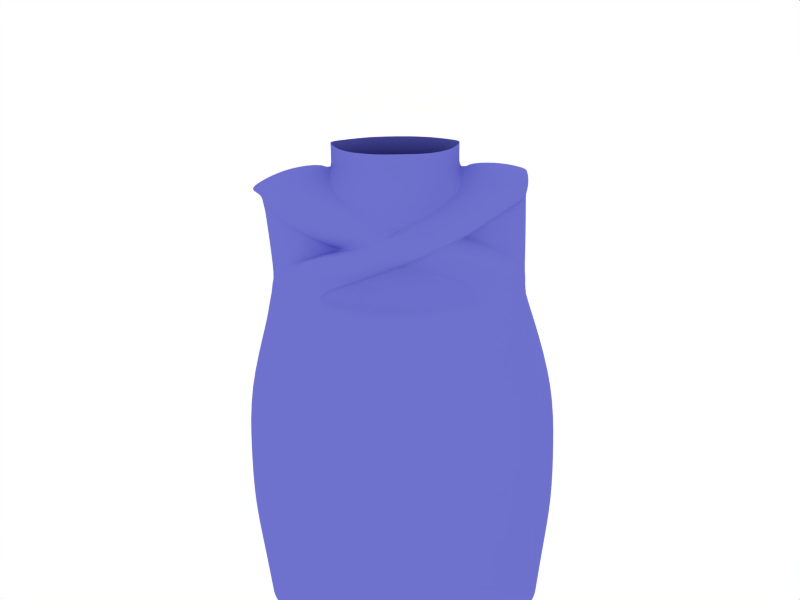 # Source: chibi5.blend  (saved by Blender 2.49.2; exported with 4.5.12 LTS)
import bpy
from mathutils import Matrix  # noqa: F401  (used for matrix-valued properties, if any)

bpy.ops.wm.read_factory_settings(use_empty=True)
scene = bpy.context.scene
scene.name = 'Scene'

# ---- collections
col_collection_1 = bpy.data.collections.new('Collection 1'); scene.collection.children.link(col_collection_1)
col_collection_2 = bpy.data.collections.new('Collection 2'); scene.collection.children.link(col_collection_2)

# ---- materials (node trees are filled in below, after node groups)
mat_material = bpy.data.materials.new('Material')
mat_material.alpha_threshold = 0.0
mat_material.diffuse_color = (0.4323, 0.4445, 0.8, 1.0)
mat_material.roughness = 0.5
mat_material.specular_intensity = 0.3263
mat_material.line_color = (0.0, 0.0, 0.0, 1.0)

# ---- node groups
ng_auto_smooth = bpy.data.node_groups.new('Auto Smooth', 'GeometryNodeTree')
_s = ng_auto_smooth.interface.new_socket(name='Geometry', in_out='OUTPUT', socket_type='NodeSocketGeometry')
_s = ng_auto_smooth.interface.new_socket(name='Geometry', in_out='INPUT', socket_type='NodeSocketGeometry')
_s = ng_auto_smooth.interface.new_socket(name='Angle', in_out='INPUT', socket_type='NodeSocketFloat')
_s.subtype = 'ANGLE'
_s.min_value = 0.0
_s.max_value = 3.142
ng_auto_smooth.is_modifier = True
_N = ng_auto_smooth.nodes; _L = ng_auto_smooth.links
n0 = _N.new('NodeGroupOutput'); n0.name = 'Group Output'; n0.location = (480, -100)
n1 = _N.new('NodeGroupInput'); n1.name = 'Group Input'; n1.location = (-420, -300)
n2 = _N.new('NodeGroupInput'); n2.name = 'Group Input.001'; n2.location = (-60, -100)
n3 = _N.new('GeometryNodeSetShadeSmooth'); n3.name = 'Set Shade Smooth'; n3.location = (120, -100)
n3.domain = 'EDGE'
n4 = _N.new('GeometryNodeSetShadeSmooth'); n4.name = 'Set Shade Smooth.001'; n4.location = (300, -100)
n5 = _N.new('GeometryNodeInputMeshEdgeAngle'); n5.name = 'Edge Angle'; n5.location = (-420, -220)
n6 = _N.new('GeometryNodeInputEdgeSmooth'); n6.name = 'Is Edge Smooth'; n6.location = (-60, -160)
n7 = _N.new('GeometryNodeInputShadeSmooth'); n7.name = 'Is Face Smooth'; n7.location = (-240, -340)
n8 = _N.new('FunctionNodeBooleanMath'); n8.name = 'Boolean Math'; n8.location = (-60, -220)
n9 = _N.new('FunctionNodeCompare'); n9.name = 'Compare'; n9.location = (-240, -180)
n9.operation = 'LESS_EQUAL'
_L.new(n5.outputs[0], n9.inputs[0])
_L.new(n4.outputs[0], n0.inputs[0])
_L.new(n1.outputs[1], n9.inputs[1])
_L.new(n9.outputs[0], n8.inputs[0])
_L.new(n7.outputs[0], n8.inputs[1])
_L.new(n2.outputs[0], n3.inputs[0])
_L.new(n6.outputs[0], n3.inputs[1])
_L.new(n3.outputs[0], n4.inputs[0])
_L.new(n8.outputs[0], n3.inputs[2])
n0.is_active_output = True

# ---- material node trees

# ---- world
world_world = bpy.data.worlds.new('World'); scene.world = world_world
world_world.color = (1.0, 1.0, 1.0)
world_world.use_sun_shadow = False
world_world.sun_shadow_jitter_overblur = 0.0
world_world.cycles.sampling_method = 'MANUAL'
world_world.cycles.sample_map_resolution = 256

# ---- cameras
cam_camera_004 = bpy.data.cameras.new('Camera.004')
cam_camera_004.passepartout_alpha = 0.2
cam_camera_004.clip_end = 100.0
cam_camera_004.lens = 35.0
cam_camera_004.show_passepartout = False
cam_camera_004.show_safe_areas = True
cam_camera_004.dof.focus_distance = 0.0
cam_camera_004.dof.aperture_fstop = 128.0
cam_camera_002 = bpy.data.cameras.new('Camera.002')
cam_camera_002.passepartout_alpha = 0.2
cam_camera_002.clip_end = 100.0
cam_camera_002.lens = 35.0
cam_camera_002.show_passepartout = False
cam_camera_002.show_safe_areas = True
cam_camera_002.dof.focus_distance = 0.0
cam_camera_002.dof.aperture_fstop = 128.0
cam_camera = bpy.data.cameras.new('Camera')
cam_camera.passepartout_alpha = 0.2
cam_camera.clip_end = 100.0
cam_camera.lens = 35.0
cam_camera.ortho_scale = 7.314
cam_camera.show_passepartout = False
cam_camera.show_safe_areas = True
cam_camera.dof.focus_distance = 0.0
cam_camera.dof.aperture_fstop = 128.0

# ---- lights
light_lamp = bpy.data.lights.new('Lamp', 'POINT')
light_lamp.transmission_factor = 0.0
light_lamp.energy = 100.0
light_lamp.shadow_buffer_clip_start = 0.5
light_lamp.shadow_soft_size = 1.0
light_lamp.shadow_maximum_resolution = 0.006
light_lamp.use_absolute_resolution = True
light_lamp.cycles.use_multiple_importance_sampling = False
light_spot = bpy.data.lights.new('Spot', 'POINT')
light_spot.transmission_factor = 0.0
light_spot.cutoff_distance = 30.0
light_spot.energy = 100.0
light_spot.shadow_buffer_clip_start = 1.001
light_spot.shadow_soft_size = 1.0
light_spot.shadow_maximum_resolution = 0.006
light_spot.use_absolute_resolution = True
light_spot.cycles.use_multiple_importance_sampling = False

# ---- meshes
me_circle_001 = bpy.data.meshes.new('Circle.001')
me_circle_001.from_pydata([(0.6915, -0.6915, -1.192e-07), (0.8131, -0.5433, -1.192e-07), (0.9035, -0.3742, -1.192e-07), (0.9591, -0.1908, -1.192e-07), (0.9779, -7.906e-08, -1.192e-07), (0.9591, 0.1908, -1.192e-07), (0.9035, 0.3742, -1.192e-07), (0.8131, 0.5433, -1.192e-07), (0.6915, 0.6915, -1.192e-07), (0.5433, 0.8131, -1.192e-07), (0.3742, 0.9035, -1.192e-07), (0.1908, 0.9591, -1.192e-07), (-3.114e-07, 0.9779, -1.192e-07), (-0.1908, 0.9591, -1.192e-07), (-0.3742, 0.9035, -1.192e-07), (-0.5433, 0.8131, -1.192e-07), (-0.6915, 0.6915, -1.192e-07), (-0.8131, 0.5433, -1.192e-07), (-0.9035, 0.3742, -1.192e-07), (-0.9591, 0.1908, -1.192e-07), (-0.9779, -9.495e-07, -1.192e-07), (-0.9591, -0.1908, -1.192e-07), (-0.9035, -0.3742, -1.192e-07), (-0.8131, -0.5433, -1.192e-07), (-0.6915, -0.6915, -1.192e-07), (-0.5433, -0.8131, -1.192e-07), (-0.3742, -0.9035, -1.192e-07), (-0.1908, -0.9591, -1.192e-07), (1.577e-06, -0.9779, -1.192e-07), (0.1908, -0.9591, -1.192e-07), (0.3742, -0.9035, -1.192e-07), (0.5433, -0.8131, -1.192e-07), (0.7127, -0.8002, 0.413), (0.8381, -0.6287, 0.413), (0.9312, -0.4331, 0.413), (0.9886, -0.2208, 0.413), (1.008, -5.43e-08, 0.413), (0.9886, 0.2208, 0.413), (0.9312, 0.4331, 0.413), (0.8381, 0.6287, 0.413), (0.7127, 0.8002, 0.413), (0.56, 0.9409, 0.413), (0.3857, 1.045, 0.413), (0.1966, 1.11, 0.413), (-3.329e-07, 1.132, 0.413), (-0.1966, 1.11, 0.413), (-0.3857, 1.045, 0.413), (-0.56, 0.9409, 0.413), (-0.7127, 0.8002, 0.413), (-0.8381, 0.6287, 0.413), (-0.9312, 0.4331, 0.413), (-0.9886, 0.2208, 0.413), (-1.008, -1.062e-06, 0.413), (-0.9886, -0.2208, 0.413), (-0.9312, -0.4331, 0.413), (-0.8381, -0.6287, 0.413), (-0.7127, -0.8002, 0.413), (-0.56, -0.9409, 0.413), (-0.3857, -1.045, 0.413), (-0.1966, -1.11, 0.413), (1.614e-06, -1.132, 0.413), (0.1966, -1.11, 0.413), (0.3857, -1.045, 0.413), (0.56, -0.9409, 0.413), (0.8248, -0.6287, 0.8259), (0.7014, -0.8002, 0.8259), (0.9165, -0.4331, 0.8259), (0.9729, -0.2208, 0.8259), (0.992, -5.43e-08, 0.8259), (0.9729, 0.2208, 0.8259), (0.9165, 0.4331, 0.8259), (0.8248, 0.6287, 0.8259), (0.7014, 0.8002, 0.8259), (0.5511, 0.9409, 0.8259), (0.3796, 1.045, 0.8259), (0.1935, 1.11, 0.8259), (-3.227e-07, 1.132, 0.8259), (-0.1935, 1.11, 0.8259), (-0.3796, 1.045, 0.8259), (-0.5511, 0.9409, 0.8259), (-0.7014, 0.8002, 0.8259), (-0.8248, 0.6287, 0.8259), (-0.9165, 0.4331, 0.8259), (-0.9729, 0.2208, 0.8259), (-0.992, -1.062e-06, 0.8259), (-0.9729, -0.2208, 0.8259), (-0.9165, -0.4331, 0.8259), (-0.8248, -0.6287, 0.8259), (-0.7014, -0.8002, 0.8259), (-0.5511, -0.9409, 0.8259), (-0.3796, -1.045, 0.8259), (-0.1935, -1.11, 0.8259), (1.593e-06, -1.132, 0.8259), (0.1935, -1.11, 0.8259), (0.3796, -1.045, 0.8259), (0.5511, -0.9409, 0.8259), (0.6779, -0.7279, 1.247), (0.7971, -0.5663, 1.247), (0.8857, -0.382, 1.247), (0.9403, -0.182, 1.247), (0.9587, 0.02604, 1.247), (0.9403, 0.2341, 1.247), (0.8857, 0.4341, 1.247), (0.7971, 0.6184, 1.247), (0.6779, 0.78, 1.247), (0.5326, 0.9126, 1.247), (0.3669, 1.011, 1.247), (0.187, 1.072, 1.247), (-3.014e-07, 1.092, 1.247), (-0.187, 1.072, 1.247), (-0.3669, 1.011, 1.247), (-0.5326, 0.9126, 1.247), (-0.6779, 0.78, 1.247), (-0.7971, 0.6184, 1.247), (-0.8857, 0.4341, 1.247), (-0.9403, 0.2341, 1.247), (-0.9587, 0.02604, 1.247), (-0.9403, -0.182, 1.247), (-0.8857, -0.382, 1.247), (-0.7971, -0.5663, 1.247), (-0.6779, -0.7279, 1.247), (-0.5326, -0.8605, 1.247), (-0.3669, -0.959, 1.247), (-0.187, -1.02, 1.247), (1.55e-06, -1.04, 1.247), (0.187, -1.02, 1.247), (0.3669, -0.959, 1.247), (0.5326, -0.8605, 1.247), (0.6758, -0.437, 1.712), (0.5747, -0.574, 1.712), (0.7509, -0.2808, 1.712), (0.7971, -0.1112, 1.712), (0.8128, 0.0651, 1.712), (0.7971, 0.2414, 1.712), (0.7509, 0.411, 1.712), (0.6758, 0.5672, 1.712), (0.5747, 0.7042, 1.712), (0.4515, 0.8166, 1.712), (0.311, 0.9001, 1.712), (0.1586, 0.9515, 1.712), (-2.132e-07, 0.9689, 1.712), (-0.1586, 0.9515, 1.712), (-0.311, 0.9001, 1.712), (-0.4515, 0.8166, 1.712), (-0.5747, 0.7042, 1.712), (-0.6758, 0.5672, 1.712), (-0.7509, 0.411, 1.712), (-0.7971, 0.2414, 1.712), (-0.8128, 0.0651, 1.712), (-0.7971, -0.1112, 1.712), (-0.7509, -0.2808, 1.712), (-0.6758, -0.437, 1.712), (-0.5747, -0.574, 1.712), (-0.4515, -0.6864, 1.712), (-0.311, -0.7699, 1.712), (-0.1586, -0.8213, 1.712), (1.356e-06, -0.8387, 1.712), (0.1586, -0.8213, 1.712), (0.311, -0.7699, 1.712), (0.4515, -0.6864, 1.712), (0.6697, -0.542, -0.4047), (0.7875, -0.4175, -0.4047), (0.875, -0.2754, -0.4047), (0.9289, -0.1213, -0.4047), (0.9471, 0.03906, -0.4047), (0.9289, 0.1994, -0.4047), (0.875, 0.3536, -0.4047), (0.7875, 0.4956, -0.4047), (0.6697, 0.6202, -0.4047), (0.5262, 0.7224, -0.4047), (0.3624, 0.7983, -0.4047), (0.1848, 0.8451, -0.4047), (-2.904e-07, 0.8609, -0.4047), (-0.1848, 0.8451, -0.4047), (-0.3624, 0.7983, -0.4047), (-0.5262, 0.7224, -0.4047), (-0.6697, 0.6202, -0.4047), (-0.7875, 0.4956, -0.4047), (-0.875, 0.3536, -0.4047), (-0.9289, 0.1994, -0.4047), (-0.9471, 0.03906, -0.4047), (-0.9289, -0.1213, -0.4047), (-0.875, -0.2754, -0.4047), (-0.7875, -0.4175, -0.4047), (-0.6697, -0.542, -0.4047), (-0.5262, -0.6442, -0.4047), (-0.3624, -0.7202, -0.4047), (-0.1848, -0.767, -0.4047), (1.539e-06, -0.7827, -0.4047), (0.1848, -0.767, -0.4047), (0.3624, -0.7202, -0.4047), (0.5262, -0.6442, -0.4047), (0.6476, -0.3493, 2.009), (0.5507, -0.4716, 2.006), (0.7209, -0.2097, 2.016), (0.73, 0.4079, 2.026), (0.6485, 0.5475, 2.016), (0.5507, 0.6698, 2.008), (0.4327, 0.7701, 2.006), (0.2981, 0.8447, 2.006), (0.1519, 0.8906, 2.006), (-2.059e-07, 0.9062, 2.006), (-0.1519, 0.8906, 2.006), (-0.2981, 0.8447, 2.006), (-0.4327, 0.7701, 2.006), (-0.5507, 0.6698, 2.009), (-0.6476, 0.5475, 2.015), (-0.7196, 0.4079, 2.02), (-0.7196, -0.2098, 2.012), (-0.6476, -0.3493, 2.008), (-0.5507, -0.4716, 2.006), (-0.4077, -0.572, 2.006), (-0.2981, -0.6466, 2.006), (-0.1519, -0.6925, 2.006), (1.298e-06, -0.708, 2.006), (0.1519, -0.6925, 2.006), (0.2981, -0.6466, 2.006), (0.411, -0.572, 2.006), (-0.697, -0.1776, 2.175), (-0.6358, -0.3285, 2.16), (-0.5484, -0.4539, 2.153), (-0.4194, -0.5455, 2.148), (-0.7499, -0.09038, 2.406), (-0.6501, -0.2098, 2.33), (-0.5413, -0.3713, 2.306), (-0.4121, -0.4953, 2.3), (-0.6594, -0.1092, 2.56), (-0.7418, -0.01006, 2.592), (-0.5519, -0.2162, 2.518), (-0.4055, -0.3161, 2.503), (-0.6147, 0.08488, 2.677), (-0.7164, 0.1007, 2.646), (-0.4991, 0.06643, 2.692), (-0.3511, 0.04687, 2.68), (-0.6125, 0.2144, 2.681), (-0.7212, 0.2036, 2.647), (-0.4891, 0.2239, 2.692), (-0.335, 0.2312, 2.68), (0.6656, -0.3218, 2.159), (0.5534, -0.4658, 2.147), (0.775, -0.1313, 2.198), (0.4051, -0.5724, 2.144), (0.6975, -0.2456, 2.317), (0.5609, -0.4132, 2.28), (0.8019, -0.08016, 2.385), (0.4018, -0.552, 2.287), (0.5781, -0.2497, 2.493), (0.7035, -0.1118, 2.517), (0.8032, 0.002722, 2.519), (0.4003, -0.3772, 2.488), (0.697, 0.05901, 2.62), (0.5522, 0.0247, 2.668), (0.8186, 0.08617, 2.551), (0.3626, -0.01206, 2.688), (0.7055, 0.2023, 2.626), (0.5536, 0.2146, 2.677), (0.832, 0.1882, 2.551), (0.3558, 0.226, 2.681), (-0.4077, -0.502, 2.006), (-0.2981, -0.5766, 2.006), (-0.1519, -0.6226, 2.006), (1.298e-06, -0.6381, 2.006), (0.1519, -0.6226, 2.006), (0.2981, -0.5766, 2.006), (0.411, -0.502, 2.006), (-0.4194, -0.4756, 2.148), (-0.4121, -0.4253, 2.3), (-0.4055, -0.2461, 2.503), (0.4051, -0.5024, 2.144), (0.4018, -0.4821, 2.287), (0.4003, -0.3072, 2.488), (-0.2981, -0.5564, 2.147), (-0.1519, -0.6023, 2.147), (1.298e-06, -0.6178, 2.147), (0.1519, -0.6023, 2.147), (0.2981, -0.5564, 2.147), (-0.1519, -0.5673, 2.293), (-0.2981, -0.5214, 2.293), (1.298e-06, -0.5829, 2.293), (0.1519, -0.5673, 2.293), (0.2981, -0.5214, 2.293), (-0.2981, -0.3411, 2.496), (-0.1519, -0.387, 2.496), (1.298e-06, -0.4025, 2.496), (0.1519, -0.387, 2.496), (0.2981, -0.3411, 2.496), (-0.2769, 0.06527, 2.676), (-0.1519, -0.03618, 2.676), (1.298e-06, -0.05168, 2.676), (0.1519, -0.03618, 2.676), (0.2793, 0.05787, 2.676), (-0.2769, 0.477, 2.676), (-0.1519, 0.5784, 2.676), (1.297e-06, 0.5939, 2.676), (0.07986, 0.5874, 2.675), (0.2793, 0.4844, 2.676), (-0.335, 0.3111, 2.68), (0.3558, 0.3162, 2.681), (-0.2769, 0.06527, 2.804), (-0.1519, -0.03618, 2.804), (1.298e-06, -0.05168, 2.804), (0.1519, -0.03618, 2.804), (0.2793, 0.05787, 2.804), (-0.335, 0.2344, 2.819), (0.3558, 0.226, 2.819), (-0.2769, 0.477, 2.804), (-0.1519, 0.5784, 2.804), (1.297e-06, 0.5939, 2.804), (0.07986, 0.5874, 2.803), (0.2793, 0.4844, 2.804), (-0.335, 0.3143, 2.819), (0.3558, 0.3162, 2.819), (0.6554, 0.3597, 2.613), (0.5247, 0.3633, 2.657), (0.7562, 0.351, 2.555), (0.363, 0.3579, 2.661), (0.5247, 0.5256, 2.612), (0.6511, 0.5005, 2.572), (0.7164, 0.4709, 2.537), (0.3529, 0.4919, 2.617), (0.4873, 0.5914, 2.532), (0.5918, 0.5801, 2.501), (0.6504, 0.5388, 2.456), (0.2727, 0.6357, 2.535), (0.2474, 0.7251, 2.412), (0.3173, 0.6986, 2.379), (0.3777, 0.6426, 2.32), (0.09311, 0.7024, 2.445), (-0.4998, 0.6544, 2.214), (-0.3686, 0.7117, 2.201), (-0.2583, 0.7512, 2.168), (-0.6467, 0.5574, 2.225), (-0.5285, 0.6332, 2.107), (-0.6274, 0.5994, 2.113), (-0.4016, 0.6976, 2.089), (-0.7187, 0.5134, 2.12), (0.3667, 0.6658, 2.467), (0.4685, 0.6411, 2.43), (0.5194, 0.609, 2.383), (0.1855, 0.6708, 2.486), (-0.3413, 0.7297, 2.309), (-0.2137, 0.7651, 2.25), (-0.1147, 0.7463, 2.195), (-0.4504, 0.6045, 2.334), (-0.6125, 0.3625, 2.655), (-0.7212, 0.3516, 2.621), (-0.4891, 0.372, 2.666), (-0.3513, 0.3703, 2.652), (-0.6853, 0.4819, 2.551), (-0.6065, 0.4967, 2.583), (-0.4871, 0.5085, 2.593), (-0.3301, 0.5117, 2.58), (-0.4613, 0.6189, 2.497), (-0.5252, 0.6032, 2.467), (-0.3397, 0.6296, 2.506), (-0.1684, 0.6356, 2.492), (-0.3034, 0.7237, 2.41), (-0.3477, 0.7229, 2.373), (-0.1947, 0.7283, 2.428), (-0.01981, 0.7336, 2.428), (-0.1946, 0.7901, 2.374), (-0.2537, 0.7709, 2.347), (-0.08378, 0.8071, 2.387), (0.07538, 0.7826, 2.377), (-0.1298, 0.8402, 2.294), (-0.05063, 0.8558, 2.314), (0.07204, 0.8287, 2.314), (0.1974, 0.7483, 2.332), (0.09241, 0.7743, 2.182), (0.219, 0.8134, 2.203), (0.3352, 0.7716, 2.219), (0.4376, 0.741, 2.27), (0.3492, 0.7638, 2.155), (0.24, 0.7745, 2.128), (0.4503, 0.7666, 2.182), (0.5758, 0.6505, 2.207), (0.4051, 0.7599, 2.081), (0.5097, 0.7077, 2.081), (0.6167, 0.6041, 2.092), (0.6942, 0.4544, 2.101), (-0.007312, 0.7949, 2.226), (0.1202, 0.8247, 2.251), (0.2314, 0.7902, 2.26), (0.3381, 0.7438, 2.298), (-0.2415, 0.7642, 2.338), (-0.11, 0.8015, 2.284), (-0.0009511, 0.7669, 2.234), (-0.3449, 0.6603, 2.372), (0.08123, 0.7643, 2.372), (0.1915, 0.7352, 2.34), (0.2887, 0.6606, 2.301), (-0.007526, 0.72, 2.407), (0.4327, 0.7343, 2.006), (0.3053, 0.7884, 2.002), (0.147, 0.83, 1.987), (-0.004569, 0.8415, 1.982), (-0.1566, 0.8459, 1.987), (-0.2984, 0.8023, 2.002), (-0.4327, 0.7343, 2.006), (-0.2557, 0.7261, 2.169), (-0.3897, 0.6763, 2.092), (-0.1155, 0.7268, 2.198), (0.1003, 0.7343, 2.182), (0.2424, 0.7343, 2.132), (0.4061, 0.7343, 2.081), (-0.0003034, 0.7343, 2.227), (0.3549, 0.3215, 2.661), (0.3529, 0.4599, 2.617), (0.2727, 0.6037, 2.535), (0.1823, 0.6422, 2.486), (0.09203, 0.6772, 2.445), (-0.335, 0.3472, 2.653), (-0.3301, 0.4797, 2.58), (-0.17, 0.6107, 2.492), (-0.003878, 0.7013, 2.41), (0.1565, 0.5696, 2.676), (0.1565, 0.5696, 2.804), (-0.08205, 0.5855, 2.676), (-0.08205, 0.5855, 2.804), (-0.4436, 0.6582, 2.424), (-0.3887, 0.6671, 2.457), (-0.273, 0.675, 2.47), (-0.09653, 0.6802, 2.465), (-0.09117, 0.6613, 2.453), (0.7175, 0.4159, 2.527), (0.6504, 0.495, 2.456), (0.5194, 0.5652, 2.383), (0.3777, 0.5988, 2.32), (0.4376, 0.6972, 2.27), (0.5758, 0.6068, 2.207), (0.6961, 0.4, 2.106), (0.3381, 0.7, 2.298), (0.2887, 0.6169, 2.301), (-0.6467, 0.5187, 2.225), (-0.7018, 0.4753, 2.128), (-0.4504, 0.5658, 2.334), (-0.6857, 0.4329, 2.542), (-0.5252, 0.5644, 2.467), (-0.3449, 0.6216, 2.372), (-0.3477, 0.6842, 2.373), (-0.4436, 0.6195, 2.424), (-0.7196, 0.08205, 1.924), (0.7254, 0.08204, 1.929), (-0.6942, -0.1981, 2.022), (-0.6731, -0.167, 2.179), (-0.7225, -0.08269, 2.402), (-0.7149, -0.005067, 2.581), (-0.6912, 0.102, 2.634), (-0.6956, 0.2014, 2.635), (0.6999, -0.1985, 2.024), (0.7503, -0.1228, 2.199), (0.7754, -0.0735, 2.38), (0.7766, 0.006461, 2.509), (0.791, 0.08696, 2.54), (0.8035, 0.1854, 2.54), (0.7328, 0.3425, 2.544), (-0.6956, 0.3445, 2.609), (-0.6942, 0.3989, 2.029), (-0.6942, 0.08395, 1.936), (0.7041, 0.08298, 1.94), (0.7084, 0.3973, 2.034), (-0.6197, 0.5316, 2.517), (-0.547, 0.5468, 2.548), (-0.4267, 0.5582, 2.557), (-0.2638, 0.5625, 2.544), (-0.2645, 0.5334, 2.544), (-0.6199, 0.4868, 2.511), (0.6412, -0.334, 2.029), (0.6992, -0.3252, 1.936), (0.7108, -0.363, 1.829), (0.6727, -0.4373, 1.738), (0.5952, -0.5283, 1.686), (0.499, -0.6116, 1.688), (0.4099, -0.6648, 1.742), (0.3518, -0.6736, 1.835), (0.3403, -0.6358, 1.941), (0.3784, -0.5614, 2.033), (0.4559, -0.4704, 2.085), (0.5521, -0.3872, 2.083), (0.6805, -0.4462, 2.049), (0.7386, -0.4373, 1.956), (0.7502, -0.4752, 1.85), (0.7121, -0.5495, 1.758), (0.6346, -0.6405, 1.706), (0.5384, -0.7238, 1.708), (0.4493, -0.7769, 1.762), (0.3912, -0.7858, 1.855), (0.3797, -0.748, 1.962), (0.4178, -0.6736, 2.053), (0.4953, -0.5826, 2.105), (0.5915, -0.4994, 2.104), (0.5255, -0.4994, 1.885), (0.5649, -0.6116, 1.906), (-0.5457, -0.6111, 1.911), (-0.5024, -0.5025, 1.89), (-0.4705, -0.5935, 2.109), (-0.5632, -0.501, 2.11), (-0.6512, -0.4379, 2.058), (-0.7109, -0.4212, 1.967), (-0.7263, -0.4554, 1.86), (-0.6934, -0.5313, 1.767), (-0.6208, -0.6286, 1.713), (-0.5281, -0.7212, 1.711), (-0.4401, -0.7842, 1.763), (-0.3804, -0.8009, 1.855), (-0.365, -0.7667, 1.961), (-0.398, -0.6908, 2.054), (-0.4273, -0.485, 2.088), (-0.5199, -0.3924, 2.09), (-0.6079, -0.3294, 2.038), (-0.6676, -0.3127, 1.946), (-0.683, -0.3469, 1.84), (-0.6501, -0.4228, 1.747), (-0.5775, -0.5201, 1.693), (-0.4848, -0.6126, 1.691), (-0.3968, -0.6757, 1.743), (-0.3371, -0.6924, 1.835), (-0.3217, -0.6582, 1.941), (-0.3547, -0.5823, 2.034)], [], [(32, 0, 1, 33), (1, 2, 34, 33), (3, 35, 34, 2), (4, 36, 35, 3), (4, 5, 37, 36), (6, 38, 37, 5), (7, 39, 38, 6), (8, 40, 39, 7), (9, 41, 40, 8), (10, 42, 41, 9), (11, 43, 42, 10), (12, 44, 43, 11), (12, 13, 45, 44), (14, 46, 45, 13), (15, 47, 46, 14), (16, 48, 47, 15), (16, 17, 49, 48), (18, 50, 49, 17), (19, 51, 50, 18), (20, 52, 51, 19), (20, 21, 53, 52), (22, 54, 53, 21), (23, 55, 54, 22), (24, 56, 55, 23), (25, 57, 56, 24), (26, 58, 57, 25), (27, 59, 58, 26), (28, 60, 59, 27), (29, 61, 60, 28), (30, 62, 61, 29), (31, 63, 62, 30), (31, 0, 32, 63), (33, 64, 65, 32), (33, 34, 66, 64), (35, 67, 66, 34), (36, 68, 67, 35), (36, 37, 69, 68), (38, 70, 69, 37), (39, 71, 70, 38), (40, 72, 71, 39), (41, 73, 72, 40), (42, 74, 73, 41), (43, 75, 74, 42), (44, 76, 75, 43), (44, 45, 77, 76), (46, 78, 77, 45), (47, 79, 78, 46), (48, 80, 79, 47), (48, 49, 81, 80), (50, 82, 81, 49), (51, 83, 82, 50), (52, 84, 83, 51), (52, 53, 85, 84), (54, 86, 85, 53), (55, 87, 86, 54), (56, 88, 87, 55), (57, 89, 88, 56), (58, 90, 89, 57), (59, 91, 90, 58), (60, 92, 91, 59), (61, 93, 92, 60), (62, 94, 93, 61), (63, 95, 94, 62), (63, 32, 65, 95), (64, 97, 96, 65), (64, 66, 98, 97), (67, 99, 98, 66), (68, 100, 99, 67), (68, 69, 101, 100), (70, 102, 101, 69), (71, 103, 102, 70), (72, 104, 103, 71), (73, 105, 104, 72), (74, 106, 105, 73), (75, 107, 106, 74), (76, 108, 107, 75), (76, 77, 109, 108), (78, 110, 109, 77), (79, 111, 110, 78), (80, 112, 111, 79), (80, 81, 113, 112), (82, 114, 113, 81), (83, 115, 114, 82), (84, 116, 115, 83), (84, 85, 117, 116), (86, 118, 117, 85), (87, 119, 118, 86), (88, 120, 119, 87), (89, 121, 120, 88), (90, 122, 121, 89), (91, 123, 122, 90), (92, 124, 123, 91), (93, 125, 124, 92), (94, 126, 125, 93), (95, 127, 126, 94), (95, 65, 96, 127), (97, 128, 129, 96), (97, 98, 130, 128), (99, 131, 130, 98), (100, 132, 131, 99), (100, 101, 133, 132), (102, 134, 133, 101), (103, 135, 134, 102), (104, 136, 135, 103), (105, 137, 136, 104), (106, 138, 137, 105), (107, 139, 138, 106), (108, 140, 139, 107), (108, 109, 141, 140), (110, 142, 141, 109), (111, 143, 142, 110), (112, 144, 143, 111), (112, 113, 145, 144), (114, 146, 145, 113), (115, 147, 146, 114), (116, 148, 147, 115), (116, 117, 149, 148), (118, 150, 149, 117), (119, 151, 150, 118), (120, 152, 151, 119), (121, 153, 152, 120), (122, 154, 153, 121), (123, 155, 154, 122), (124, 156, 155, 123), (125, 157, 156, 124), (126, 158, 157, 125), (127, 159, 158, 126), (127, 96, 129, 159), (0, 160, 161, 1), (2, 1, 161, 162), (2, 162, 163, 3), (3, 163, 164, 4), (5, 4, 164, 165), (5, 165, 166, 6), (6, 166, 167, 7), (7, 167, 168, 8), (8, 168, 169, 9), (9, 169, 170, 10), (10, 170, 171, 11), (11, 171, 172, 12), (13, 12, 172, 173), (13, 173, 174, 14), (14, 174, 175, 15), (15, 175, 176, 16), (17, 16, 176, 177), (17, 177, 178, 18), (18, 178, 179, 19), (19, 179, 180, 20), (21, 20, 180, 181), (21, 181, 182, 22), (22, 182, 183, 23), (23, 183, 184, 24), (24, 184, 185, 25), (25, 185, 186, 26), (26, 186, 187, 27), (27, 187, 188, 28), (28, 188, 189, 29), (29, 189, 190, 30), (30, 190, 191, 31), (0, 31, 191, 160), (128, 192, 193, 129), (128, 130, 194, 192), (135, 196, 195, 134), (136, 197, 196, 135), (137, 198, 197, 136), (138, 199, 198, 137), (139, 200, 199, 138), (140, 201, 200, 139), (140, 141, 202, 201), (142, 203, 202, 141), (143, 204, 203, 142), (144, 205, 204, 143), (144, 145, 206, 205), (146, 207, 206, 145), (151, 209, 208, 150), (152, 210, 209, 151), (153, 211, 210, 152), (154, 212, 211, 153), (155, 213, 212, 154), (156, 214, 213, 155), (157, 215, 214, 156), (158, 216, 215, 157), (159, 217, 216, 158), (159, 129, 193, 217), (133, 134, 195), (130, 131, 194), (149, 150, 208), (146, 147, 207), (209, 219, 218, 208), (210, 220, 219, 209), (211, 221, 220, 210), (219, 223, 222, 218), (220, 224, 223, 219), (221, 225, 224, 220), (223, 226, 227, 222), (224, 228, 226, 223), (225, 229, 228, 224), (226, 230, 231, 227), (228, 232, 230, 226), (229, 233, 232, 228), (230, 234, 235, 231), (232, 236, 234, 230), (233, 237, 236, 232), (192, 238, 239, 193), (192, 194, 240, 238), (217, 193, 239, 241), (238, 242, 243, 239), (238, 240, 244, 242), (241, 239, 243, 245), (242, 247, 246, 243), (242, 244, 248, 247), (245, 243, 246, 249), (247, 250, 251, 246), (247, 248, 252, 250), (249, 246, 251, 253), (250, 254, 255, 251), (250, 252, 256, 254), (253, 251, 255, 257), (212, 259, 258, 211), (213, 260, 259, 212), (214, 261, 260, 213), (215, 262, 261, 214), (216, 263, 262, 215), (217, 264, 263, 216), (211, 258, 265, 221), (221, 265, 266, 225), (225, 266, 267, 229), (229, 267, 237, 233), (217, 241, 268, 264), (241, 245, 269, 268), (245, 249, 270, 269), (249, 253, 257, 270), (260, 272, 271, 259), (261, 273, 272, 260), (262, 274, 273, 261), (263, 275, 274, 262), (272, 276, 277, 271), (273, 278, 276, 272), (274, 279, 278, 273), (275, 280, 279, 274), (276, 282, 281, 277), (278, 283, 282, 276), (279, 284, 283, 278), (280, 285, 284, 279), (282, 287, 286, 281), (283, 288, 287, 282), (284, 289, 288, 283), (285, 290, 289, 284), (258, 259, 271, 265), (265, 271, 277, 266), (266, 277, 281, 267), (269, 270, 285, 280), (268, 269, 280, 275), (263, 264, 268, 275), (270, 257, 290, 285), (267, 281, 286, 237), (286, 287, 299, 298), (287, 288, 300, 299), (288, 289, 301, 300), (289, 290, 302, 301), (237, 286, 298, 303), (290, 257, 304, 302), (292, 291, 305, 306), (294, 293, 307, 308), (296, 237, 303, 310), (291, 296, 310, 305), (297, 295, 309, 311), (257, 297, 311, 304), (254, 312, 313, 255), (254, 256, 314, 312), (257, 255, 313, 315), (312, 317, 316, 313), (312, 314, 318, 317), (315, 313, 316, 319), (317, 321, 320, 316), (317, 318, 322, 321), (319, 316, 320, 323), (329, 332, 333, 328), (329, 330, 334, 332), (331, 328, 333, 335), (320, 321, 337, 336), (336, 337, 325, 324), (322, 338, 337, 321), (338, 326, 325, 337), (320, 336, 339, 323), (336, 324, 327, 339), (340, 341, 329, 328), (342, 330, 329, 341), (340, 328, 331, 343), (204, 205, 332, 334), (205, 206, 333, 332), (206, 207, 335, 333), (234, 344, 345, 235), (236, 346, 344, 234), (237, 347, 346, 236), (344, 349, 348, 345), (346, 350, 349, 344), (347, 351, 350, 346), (356, 360, 361, 357), (358, 362, 360, 356), (359, 363, 362, 358), (360, 365, 364, 361), (362, 366, 365, 360), (363, 367, 366, 362), (369, 372, 373, 368), (370, 374, 372, 369), (371, 375, 374, 370), (372, 377, 376, 373), (374, 378, 377, 372), (375, 379, 378, 374), (197, 198, 376, 377), (196, 197, 377, 378), (195, 196, 378, 379), (364, 365, 381, 380), (380, 381, 369, 368), (365, 366, 382, 381), (381, 382, 370, 369), (366, 367, 383, 382), (382, 383, 371, 370), (384, 385, 341, 340), (386, 342, 341, 385), (384, 340, 343, 387), (324, 325, 389, 388), (326, 390, 389, 325), (324, 388, 391, 327), (386, 385, 364, 380), (385, 384, 361, 364), (384, 387, 357, 361), (390, 383, 367, 389), (389, 367, 363, 388), (388, 363, 359, 391), (199, 393, 392, 198), (200, 394, 393, 199), (201, 395, 394, 200), (201, 202, 396, 395), (203, 397, 396, 202), (204, 398, 397, 203), (334, 330, 399, 400), (330, 342, 401, 399), (204, 334, 400, 398), (373, 403, 402, 368), (376, 404, 403, 373), (198, 392, 404, 376), (368, 402, 405, 380), (342, 386, 405, 401), (386, 380, 405), (392, 393, 403, 404), (393, 394, 402, 403), (397, 398, 400, 399), (396, 397, 399, 401), (394, 395, 405, 402), (395, 396, 401, 405), (315, 319, 407, 406), (319, 323, 408, 407), (323, 339, 409, 408), (339, 327, 410, 409), (347, 411, 412, 351), (327, 391, 414, 410), (359, 414, 391), (237, 411, 347), (257, 315, 406), (257, 406, 297), (237, 296, 411), (291, 412, 411, 296), (295, 297, 406, 407), (293, 294, 410, 414), (295, 415, 416, 309), (415, 294, 308, 416), (294, 415, 409, 410), (295, 408, 409, 415), (295, 407, 408), (293, 417, 418, 307), (417, 292, 306, 418), (353, 352, 420, 419), (419, 420, 356, 357), (352, 354, 421, 420), (420, 421, 358, 356), (354, 355, 422, 421), (421, 422, 359, 358), (355, 413, 423, 422), (422, 423, 414, 359), (413, 292, 417, 423), (423, 417, 293, 414), (322, 318, 424, 425), (338, 322, 425, 426), (326, 338, 426, 427), (375, 371, 428, 429), (379, 375, 429, 430), (371, 383, 431, 428), (390, 326, 427, 432), (383, 390, 432, 431), (428, 431, 432), (427, 429, 428, 432), (426, 429, 427), (425, 430, 429, 426), (424, 430, 425), (331, 335, 434, 433), (343, 331, 433, 435), (387, 343, 435, 438), (357, 387, 438, 439), (353, 419, 440, 437), (419, 357, 439, 440), (438, 440, 439), (435, 437, 440, 438), (433, 434, 436), (147, 148, 441, 207), (148, 149, 208, 441), (132, 133, 195, 442), (131, 132, 442, 194), (208, 218, 444, 443), (218, 222, 445, 444), (222, 227, 446, 445), (227, 231, 447, 446), (231, 235, 448, 447), (240, 194, 449, 450), (244, 240, 450, 451), (248, 244, 451, 452), (252, 248, 452, 453), (256, 252, 453, 454), (314, 256, 454, 455), (235, 345, 456, 448), (207, 441, 458, 457), (441, 208, 443, 458), (194, 442, 459, 449), (442, 195, 460, 459), (314, 455, 424, 318), (195, 379, 430, 460), (345, 348, 436, 456), (207, 457, 434, 335), (349, 462, 461, 348), (462, 352, 353, 461), (350, 463, 462, 349), (463, 354, 352, 462), (351, 464, 463, 350), (464, 355, 354, 463), (412, 465, 464, 351), (465, 413, 355, 464), (348, 461, 466, 436), (461, 353, 437, 466), (291, 465, 412), (291, 292, 413, 465), (433, 436, 437, 435), (491, 467, 468), (492, 480, 479), (491, 468, 469), (492, 481, 480), (491, 469, 470), (492, 482, 481), (491, 470, 471), (492, 483, 482), (491, 471, 472), (492, 484, 483), (491, 472, 473), (492, 485, 484), (491, 473, 474), (492, 486, 485), (491, 474, 475), (492, 487, 486), (491, 475, 476), (492, 488, 487), (491, 476, 477), (492, 489, 488), (491, 477, 478), (492, 490, 489), (491, 478, 467), (492, 479, 490), (467, 479, 480, 468), (468, 480, 481, 469), (469, 481, 482, 470), (470, 482, 483, 471), (471, 483, 484, 472), (472, 484, 485, 473), (473, 485, 486, 474), (474, 486, 487, 475), (475, 487, 488, 476), (476, 488, 489, 477), (477, 489, 490, 478), (478, 490, 479, 467), (507, 495, 506, 518), (508, 496, 495, 507), (509, 497, 496, 508), (510, 498, 497, 509), (511, 499, 498, 510), (512, 500, 499, 511), (513, 501, 500, 512), (514, 502, 501, 513), (515, 503, 502, 514), (516, 504, 503, 515), (517, 505, 504, 516), (518, 506, 505, 517), (493, 506, 495), (494, 507, 518), (493, 495, 496), (494, 508, 507), (493, 496, 497), (494, 509, 508), (493, 497, 498), (494, 510, 509), (493, 498, 499), (494, 511, 510), (493, 499, 500), (494, 512, 511), (493, 500, 501), (494, 513, 512), (493, 501, 502), (494, 514, 513), (493, 502, 503), (494, 515, 514), (493, 503, 504), (494, 516, 515), (493, 504, 505), (494, 517, 516), (493, 505, 506), (494, 518, 517)])
me_circle_001.polygons.foreach_set('use_smooth', [True] * 514)
me_circle_001.materials.append(mat_material)
me_circle_001.use_remesh_preserve_volume = False
me_circle_001.use_remesh_preserve_attributes = False
me_circle_001.use_mirror_vertex_groups = False
me_circle_001.update()

# ---- objects
ob_circle = bpy.data.objects.new('Circle', me_circle_001)
ob_lamp_001 = bpy.data.objects.new('Lamp.001', light_lamp)
ob_camera_001 = bpy.data.objects.new('Camera.001', cam_camera_004)
ob_camera_002 = bpy.data.objects.new('Camera.002', cam_camera_002)
ob_lamp = bpy.data.objects.new('Lamp', light_spot)
ob_camera = bpy.data.objects.new('Camera', cam_camera)

# ---- transforms, parenting, visibility, modifiers, constraints
ob_circle.location = (0.0, 0.1787, -5.0)
ob_circle.scale = (2.404, 1.525, 2.404)
ob_circle.lock_rotations_4d = False
ob_circle.empty_display_type = 'ARROWS'
ob_circle.lineart.crease_threshold = 0.0
_m = ob_circle.modifiers.new('Subsurf', 'SUBSURF')
_m.uv_smooth = 'PRESERVE_CORNERS'
_m.quality = 2
_m.show_only_control_edges = False
_m = ob_circle.modifiers.new('Auto Smooth', 'NODES')
_m.node_group = ng_auto_smooth
_gi = [s.identifier for s in ng_auto_smooth.interface.items_tree if s.item_type == 'SOCKET' and s.in_out == 'INPUT']
_m[_gi[1]] = 0.7854  # Angle
ob_lamp_001.location = (10.72, 12.66, 8.117)
ob_lamp_001.lock_rotations_4d = False
ob_lamp_001.empty_display_type = 'ARROWS'
ob_lamp_001.lineart.crease_threshold = 0.0
ob_camera_001.location = (-0.3331, 10.46, 4.073)
ob_camera_001.rotation_euler = (1.142, 0.01315, 3.168)
ob_camera_001.lock_rotations_4d = False
ob_camera_001.empty_display_type = 'ARROWS'
ob_camera_001.lineart.crease_threshold = 0.0
ob_camera_002.location = (-0.3233, -14.51, 2.879)
ob_camera_002.rotation_euler = (-1.893, -3.134, 3.119)
ob_camera_002.lock_rotations_4d = False
ob_camera_002.empty_display_type = 'ARROWS'
ob_camera_002.lineart.crease_threshold = 0.0
ob_lamp.location = (-5.213, -7.418, 5.904)
ob_lamp.rotation_euler = (0.6503, 0.05522, 1.866)
ob_lamp.lock_rotations_4d = False
ob_lamp.empty_display_type = 'ARROWS'
ob_lamp.color = (0.0, 0.0, 0.0, 0.0)
ob_lamp.lineart.crease_threshold = 0.0
ob_camera.location = (10.06, -5.904, 5.105)
ob_camera.rotation_euler = (1.01, 0.03785, 0.9761)
ob_camera.lock_rotations_4d = False
ob_camera.empty_display_type = 'ARROWS'
ob_camera.color = (0.0, 0.0, 0.0, 0.0)
ob_camera.display_type = 'WIRE'
ob_camera.lineart.crease_threshold = 0.0

# ---- collection membership
col_collection_1.objects.link(ob_circle)
col_collection_2.objects.link(ob_lamp_001)
col_collection_2.objects.link(ob_camera_001)
col_collection_2.objects.link(ob_camera_002)
col_collection_2.objects.link(ob_lamp)
col_collection_2.objects.link(ob_camera)

# ---- scene / render settings (as saved in the file)
scene.camera = ob_camera_001
scene.frame_start = 1; scene.frame_end = 250; scene.frame_set(1)
scene.render.engine = 'BLENDER_EEVEE_NEXT'
scene.render.image_settings.file_format = 'JPEG'
scene.render.image_settings.color_mode = 'RGB'
scene.render.image_settings.compression = 90
scene.render.resolution_x = 800
scene.render.resolution_y = 600
scene.render.pixel_aspect_x = 100.0
scene.render.pixel_aspect_y = 100.0
scene.render.fps = 25
scene.render.dither_intensity = 0.0
scene.render.use_compositing = False
scene.render.use_sequencer = False
scene.render.bake_margin = 2
scene.render.bake_bias = 0.0
scene.render.use_stamp_time = False
scene.render.use_stamp_date = False
scene.render.use_stamp_frame = False
scene.render.use_stamp_camera = False
scene.render.use_stamp_scene = False
scene.render.use_stamp_filename = False
scene.render.use_stamp_render_time = False
scene.render.stamp_font_size = 0
scene.cycles.use_denoising = False
scene.cycles.samples = 10
scene.cycles.sampling_pattern = 'TABULATED_SOBOL'
scene.cycles.light_sampling_threshold = 0.0
scene.cycles.use_adaptive_sampling = False
scene.cycles.use_light_tree = False
scene.cycles.blur_glossy = 0.0
scene.cycles.volume_bounces = 1
scene.cycles.pixel_filter_type = 'GAUSSIAN'
scene.cycles.sample_clamp_indirect = 0.0
scene.view_settings.view_transform = 'Raw'
bpy.context.view_layer.update()
